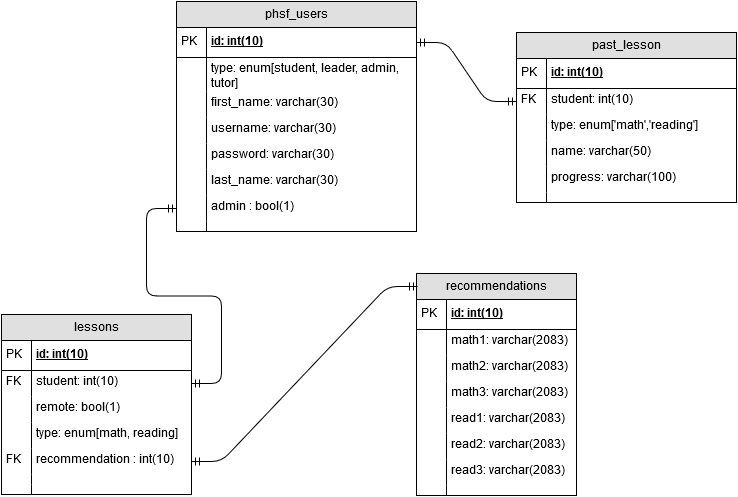

The diagram above was exported from draw.io. Its source (the exported page's mxGraphModel, read from the mxfile embedded in the PNG):
<mxGraphModel dx="1114" dy="592" grid="1" gridSize="10" guides="1" tooltips="1" connect="1" arrows="1" fold="1" page="1" pageScale="1" pageWidth="826" pageHeight="1169" background="#ffffff" math="0" shadow="0">
  <root>
    <mxCell id="0" />
    <mxCell id="1" parent="0" />
    <mxCell id="6ea92c7d87d22b4c-1" value="phsf_users" style="swimlane;html=1;fontStyle=0;childLayout=stackLayout;horizontal=1;startSize=26;fillColor=#e0e0e0;horizontalStack=0;resizeParent=1;resizeLast=0;collapsible=1;marginBottom=0;swimlaneFillColor=#ffffff;" vertex="1" parent="1">
      <mxGeometry x="230" y="49" width="240" height="230" as="geometry" />
    </mxCell>
    <mxCell id="6ea92c7d87d22b4c-2" value="id: int(10)" style="shape=partialRectangle;top=0;left=0;right=0;bottom=1;html=1;align=left;verticalAlign=middle;fillColor=none;spacingLeft=34;spacingRight=4;whiteSpace=wrap;overflow=hidden;rotatable=0;points=[[0,0.5],[1,0.5]];portConstraint=eastwest;dropTarget=0;fontStyle=5;" vertex="1" parent="6ea92c7d87d22b4c-1">
      <mxGeometry y="26" width="240" height="30" as="geometry" />
    </mxCell>
    <mxCell id="6ea92c7d87d22b4c-3" value="PK" style="shape=partialRectangle;top=0;left=0;bottom=0;html=1;fillColor=none;align=left;verticalAlign=middle;spacingLeft=4;spacingRight=4;whiteSpace=wrap;overflow=hidden;rotatable=0;points=[];portConstraint=eastwest;part=1;" vertex="1" connectable="0" parent="6ea92c7d87d22b4c-2">
      <mxGeometry width="30" height="30" as="geometry" />
    </mxCell>
    <mxCell id="6ea92c7d87d22b4c-4" value="type: enum[student, leader, admin, tutor]&lt;br&gt;" style="shape=partialRectangle;top=0;left=0;right=0;bottom=0;html=1;align=left;verticalAlign=top;fillColor=none;spacingLeft=34;spacingRight=4;whiteSpace=wrap;overflow=hidden;rotatable=0;points=[[0,0.5],[1,0.5]];portConstraint=eastwest;dropTarget=0;" vertex="1" parent="6ea92c7d87d22b4c-1">
      <mxGeometry y="56" width="240" height="34" as="geometry" />
    </mxCell>
    <mxCell id="6ea92c7d87d22b4c-5" value="" style="shape=partialRectangle;top=0;left=0;bottom=0;html=1;fillColor=none;align=left;verticalAlign=top;spacingLeft=4;spacingRight=4;whiteSpace=wrap;overflow=hidden;rotatable=0;points=[];portConstraint=eastwest;part=1;" vertex="1" connectable="0" parent="6ea92c7d87d22b4c-4">
      <mxGeometry width="30" height="34" as="geometry" />
    </mxCell>
    <mxCell id="6ea92c7d87d22b4c-6" value="first_name: varchar(30)&lt;br&gt;" style="shape=partialRectangle;top=0;left=0;right=0;bottom=0;html=1;align=left;verticalAlign=top;fillColor=none;spacingLeft=34;spacingRight=4;whiteSpace=wrap;overflow=hidden;rotatable=0;points=[[0,0.5],[1,0.5]];portConstraint=eastwest;dropTarget=0;" vertex="1" parent="6ea92c7d87d22b4c-1">
      <mxGeometry y="90" width="240" height="26" as="geometry" />
    </mxCell>
    <mxCell id="6ea92c7d87d22b4c-7" value="" style="shape=partialRectangle;top=0;left=0;bottom=0;html=1;fillColor=none;align=left;verticalAlign=top;spacingLeft=4;spacingRight=4;whiteSpace=wrap;overflow=hidden;rotatable=0;points=[];portConstraint=eastwest;part=1;" vertex="1" connectable="0" parent="6ea92c7d87d22b4c-6">
      <mxGeometry width="30" height="26" as="geometry" />
    </mxCell>
    <mxCell id="6ea92c7d87d22b4c-14" value="username: varchar(30)&lt;br&gt;" style="shape=partialRectangle;top=0;left=0;right=0;bottom=0;html=1;align=left;verticalAlign=top;fillColor=none;spacingLeft=34;spacingRight=4;whiteSpace=wrap;overflow=hidden;rotatable=0;points=[[0,0.5],[1,0.5]];portConstraint=eastwest;dropTarget=0;" vertex="1" parent="6ea92c7d87d22b4c-1">
      <mxGeometry y="116" width="240" height="26" as="geometry" />
    </mxCell>
    <mxCell id="6ea92c7d87d22b4c-15" value="" style="shape=partialRectangle;top=0;left=0;bottom=0;html=1;fillColor=none;align=left;verticalAlign=top;spacingLeft=4;spacingRight=4;whiteSpace=wrap;overflow=hidden;rotatable=0;points=[];portConstraint=eastwest;part=1;" vertex="1" connectable="0" parent="6ea92c7d87d22b4c-14">
      <mxGeometry width="30" height="26" as="geometry" />
    </mxCell>
    <mxCell id="6ea92c7d87d22b4c-16" value="password: varchar(30)&lt;br&gt;&lt;br&gt;" style="shape=partialRectangle;top=0;left=0;right=0;bottom=0;html=1;align=left;verticalAlign=top;fillColor=none;spacingLeft=34;spacingRight=4;whiteSpace=wrap;overflow=hidden;rotatable=0;points=[[0,0.5],[1,0.5]];portConstraint=eastwest;dropTarget=0;" vertex="1" parent="6ea92c7d87d22b4c-1">
      <mxGeometry y="142" width="240" height="26" as="geometry" />
    </mxCell>
    <mxCell id="6ea92c7d87d22b4c-17" value="" style="shape=partialRectangle;top=0;left=0;bottom=0;html=1;fillColor=none;align=left;verticalAlign=top;spacingLeft=4;spacingRight=4;whiteSpace=wrap;overflow=hidden;rotatable=0;points=[];portConstraint=eastwest;part=1;" vertex="1" connectable="0" parent="6ea92c7d87d22b4c-16">
      <mxGeometry width="30" height="26" as="geometry" />
    </mxCell>
    <mxCell id="153eda2d6b47223-19" value="last_name: varchar(30)&lt;br&gt;" style="shape=partialRectangle;top=0;left=0;right=0;bottom=0;html=1;align=left;verticalAlign=top;fillColor=none;spacingLeft=34;spacingRight=4;whiteSpace=wrap;overflow=hidden;rotatable=0;points=[[0,0.5],[1,0.5]];portConstraint=eastwest;dropTarget=0;" vertex="1" parent="6ea92c7d87d22b4c-1">
      <mxGeometry y="168" width="240" height="26" as="geometry" />
    </mxCell>
    <mxCell id="153eda2d6b47223-20" value="" style="shape=partialRectangle;top=0;left=0;bottom=0;html=1;fillColor=none;align=left;verticalAlign=top;spacingLeft=4;spacingRight=4;whiteSpace=wrap;overflow=hidden;rotatable=0;points=[];portConstraint=eastwest;part=1;" vertex="1" connectable="0" parent="153eda2d6b47223-19">
      <mxGeometry width="30" height="26" as="geometry" />
    </mxCell>
    <mxCell id="6ea92c7d87d22b4c-8" value="admin : bool(1)&lt;br&gt;" style="shape=partialRectangle;top=0;left=0;right=0;bottom=0;html=1;align=left;verticalAlign=top;fillColor=none;spacingLeft=34;spacingRight=4;whiteSpace=wrap;overflow=hidden;rotatable=0;points=[[0,0.5],[1,0.5]];portConstraint=eastwest;dropTarget=0;" vertex="1" parent="6ea92c7d87d22b4c-1">
      <mxGeometry y="194" width="240" height="26" as="geometry" />
    </mxCell>
    <mxCell id="6ea92c7d87d22b4c-9" value="" style="shape=partialRectangle;top=0;left=0;bottom=0;html=1;fillColor=none;align=left;verticalAlign=top;spacingLeft=4;spacingRight=4;whiteSpace=wrap;overflow=hidden;rotatable=0;points=[];portConstraint=eastwest;part=1;" vertex="1" connectable="0" parent="6ea92c7d87d22b4c-8">
      <mxGeometry width="30" height="26" as="geometry" />
    </mxCell>
    <mxCell id="6ea92c7d87d22b4c-10" value="" style="shape=partialRectangle;top=0;left=0;right=0;bottom=0;html=1;align=left;verticalAlign=top;fillColor=none;spacingLeft=34;spacingRight=4;whiteSpace=wrap;overflow=hidden;rotatable=0;points=[[0,0.5],[1,0.5]];portConstraint=eastwest;dropTarget=0;" vertex="1" parent="6ea92c7d87d22b4c-1">
      <mxGeometry y="220" width="240" height="10" as="geometry" />
    </mxCell>
    <mxCell id="6ea92c7d87d22b4c-11" value="" style="shape=partialRectangle;top=0;left=0;bottom=0;html=1;fillColor=none;align=left;verticalAlign=top;spacingLeft=4;spacingRight=4;whiteSpace=wrap;overflow=hidden;rotatable=0;points=[];portConstraint=eastwest;part=1;" vertex="1" connectable="0" parent="6ea92c7d87d22b4c-10">
      <mxGeometry width="30" height="10" as="geometry" />
    </mxCell>
    <mxCell id="6ea92c7d87d22b4c-20" value="past_lesson" style="swimlane;html=1;fontStyle=0;childLayout=stackLayout;horizontal=1;startSize=26;fillColor=#e0e0e0;horizontalStack=0;resizeParent=1;resizeLast=0;collapsible=1;marginBottom=0;swimlaneFillColor=#ffffff;" vertex="1" parent="1">
      <mxGeometry x="570" y="80" width="220" height="170" as="geometry" />
    </mxCell>
    <mxCell id="6ea92c7d87d22b4c-21" value="id: int(10)&lt;br&gt;" style="shape=partialRectangle;top=0;left=0;right=0;bottom=1;html=1;align=left;verticalAlign=middle;fillColor=none;spacingLeft=34;spacingRight=4;whiteSpace=wrap;overflow=hidden;rotatable=0;points=[[0,0.5],[1,0.5]];portConstraint=eastwest;dropTarget=0;fontStyle=5;" vertex="1" parent="6ea92c7d87d22b4c-20">
      <mxGeometry y="26" width="220" height="30" as="geometry" />
    </mxCell>
    <mxCell id="6ea92c7d87d22b4c-22" value="PK" style="shape=partialRectangle;top=0;left=0;bottom=0;html=1;fillColor=none;align=left;verticalAlign=middle;spacingLeft=4;spacingRight=4;whiteSpace=wrap;overflow=hidden;rotatable=0;points=[];portConstraint=eastwest;part=1;" vertex="1" connectable="0" parent="6ea92c7d87d22b4c-21">
      <mxGeometry width="30" height="30" as="geometry" />
    </mxCell>
    <mxCell id="6ea92c7d87d22b4c-23" value="student: int(10)&lt;br&gt;" style="shape=partialRectangle;top=0;left=0;right=0;bottom=0;html=1;align=left;verticalAlign=top;fillColor=none;spacingLeft=34;spacingRight=4;whiteSpace=wrap;overflow=hidden;rotatable=0;points=[[0,0.5],[1,0.5]];portConstraint=eastwest;dropTarget=0;" vertex="1" parent="6ea92c7d87d22b4c-20">
      <mxGeometry y="56" width="220" height="26" as="geometry" />
    </mxCell>
    <mxCell id="6ea92c7d87d22b4c-24" value="FK" style="shape=partialRectangle;top=0;left=0;bottom=0;html=1;fillColor=none;align=left;verticalAlign=top;spacingLeft=4;spacingRight=4;whiteSpace=wrap;overflow=hidden;rotatable=0;points=[];portConstraint=eastwest;part=1;" vertex="1" connectable="0" parent="6ea92c7d87d22b4c-23">
      <mxGeometry width="30" height="26" as="geometry" />
    </mxCell>
    <mxCell id="6ea92c7d87d22b4c-25" value="type: enum['math','reading']&lt;br&gt;" style="shape=partialRectangle;top=0;left=0;right=0;bottom=0;html=1;align=left;verticalAlign=top;fillColor=none;spacingLeft=34;spacingRight=4;whiteSpace=wrap;overflow=hidden;rotatable=0;points=[[0,0.5],[1,0.5]];portConstraint=eastwest;dropTarget=0;" vertex="1" parent="6ea92c7d87d22b4c-20">
      <mxGeometry y="82" width="220" height="26" as="geometry" />
    </mxCell>
    <mxCell id="6ea92c7d87d22b4c-26" value="" style="shape=partialRectangle;top=0;left=0;bottom=0;html=1;fillColor=none;align=left;verticalAlign=top;spacingLeft=4;spacingRight=4;whiteSpace=wrap;overflow=hidden;rotatable=0;points=[];portConstraint=eastwest;part=1;" vertex="1" connectable="0" parent="6ea92c7d87d22b4c-25">
      <mxGeometry width="30" height="26" as="geometry" />
    </mxCell>
    <mxCell id="6ea92c7d87d22b4c-27" value="name: varchar(50)" style="shape=partialRectangle;top=0;left=0;right=0;bottom=0;html=1;align=left;verticalAlign=top;fillColor=none;spacingLeft=34;spacingRight=4;whiteSpace=wrap;overflow=hidden;rotatable=0;points=[[0,0.5],[1,0.5]];portConstraint=eastwest;dropTarget=0;" vertex="1" parent="6ea92c7d87d22b4c-20">
      <mxGeometry y="108" width="220" height="26" as="geometry" />
    </mxCell>
    <mxCell id="6ea92c7d87d22b4c-28" value="" style="shape=partialRectangle;top=0;left=0;bottom=0;html=1;fillColor=none;align=left;verticalAlign=top;spacingLeft=4;spacingRight=4;whiteSpace=wrap;overflow=hidden;rotatable=0;points=[];portConstraint=eastwest;part=1;" vertex="1" connectable="0" parent="6ea92c7d87d22b4c-27">
      <mxGeometry width="30" height="26" as="geometry" />
    </mxCell>
    <mxCell id="6ea92c7d87d22b4c-31" value="progress: varchar(100)&lt;br&gt;" style="shape=partialRectangle;top=0;left=0;right=0;bottom=0;html=1;align=left;verticalAlign=top;fillColor=none;spacingLeft=34;spacingRight=4;whiteSpace=wrap;overflow=hidden;rotatable=0;points=[[0,0.5],[1,0.5]];portConstraint=eastwest;dropTarget=0;" vertex="1" parent="6ea92c7d87d22b4c-20">
      <mxGeometry y="134" width="220" height="26" as="geometry" />
    </mxCell>
    <mxCell id="6ea92c7d87d22b4c-32" value="" style="shape=partialRectangle;top=0;left=0;bottom=0;html=1;fillColor=none;align=left;verticalAlign=top;spacingLeft=4;spacingRight=4;whiteSpace=wrap;overflow=hidden;rotatable=0;points=[];portConstraint=eastwest;part=1;" vertex="1" connectable="0" parent="6ea92c7d87d22b4c-31">
      <mxGeometry width="30" height="26" as="geometry" />
    </mxCell>
    <mxCell id="6ea92c7d87d22b4c-29" value="" style="shape=partialRectangle;top=0;left=0;right=0;bottom=0;html=1;align=left;verticalAlign=top;fillColor=none;spacingLeft=34;spacingRight=4;whiteSpace=wrap;overflow=hidden;rotatable=0;points=[[0,0.5],[1,0.5]];portConstraint=eastwest;dropTarget=0;" vertex="1" parent="6ea92c7d87d22b4c-20">
      <mxGeometry y="160" width="220" height="10" as="geometry" />
    </mxCell>
    <mxCell id="6ea92c7d87d22b4c-30" value="" style="shape=partialRectangle;top=0;left=0;bottom=0;html=1;fillColor=none;align=left;verticalAlign=top;spacingLeft=4;spacingRight=4;whiteSpace=wrap;overflow=hidden;rotatable=0;points=[];portConstraint=eastwest;part=1;" vertex="1" connectable="0" parent="6ea92c7d87d22b4c-29">
      <mxGeometry width="30" height="10" as="geometry" />
    </mxCell>
    <mxCell id="6ea92c7d87d22b4c-49" value="lessons" style="swimlane;html=1;fontStyle=0;childLayout=stackLayout;horizontal=1;startSize=26;fillColor=#e0e0e0;horizontalStack=0;resizeParent=1;resizeLast=0;collapsible=1;marginBottom=0;swimlaneFillColor=#ffffff;" vertex="1" parent="1">
      <mxGeometry x="55" y="362" width="190" height="180" as="geometry" />
    </mxCell>
    <mxCell id="6ea92c7d87d22b4c-50" value="id: int(10)&lt;br&gt;" style="shape=partialRectangle;top=0;left=0;right=0;bottom=1;html=1;align=left;verticalAlign=middle;fillColor=none;spacingLeft=34;spacingRight=4;whiteSpace=wrap;overflow=hidden;rotatable=0;points=[[0,0.5],[1,0.5]];portConstraint=eastwest;dropTarget=0;fontStyle=5;" vertex="1" parent="6ea92c7d87d22b4c-49">
      <mxGeometry y="26" width="190" height="30" as="geometry" />
    </mxCell>
    <mxCell id="6ea92c7d87d22b4c-51" value="PK" style="shape=partialRectangle;top=0;left=0;bottom=0;html=1;fillColor=none;align=left;verticalAlign=middle;spacingLeft=4;spacingRight=4;whiteSpace=wrap;overflow=hidden;rotatable=0;points=[];portConstraint=eastwest;part=1;" vertex="1" connectable="0" parent="6ea92c7d87d22b4c-50">
      <mxGeometry width="30" height="30" as="geometry" />
    </mxCell>
    <mxCell id="153eda2d6b47223-26" value="student: int(10)&lt;br&gt;" style="shape=partialRectangle;top=0;left=0;right=0;bottom=0;html=1;align=left;verticalAlign=top;fillColor=none;spacingLeft=34;spacingRight=4;whiteSpace=wrap;overflow=hidden;rotatable=0;points=[[0,0.5],[1,0.5]];portConstraint=eastwest;dropTarget=0;" vertex="1" parent="6ea92c7d87d22b4c-49">
      <mxGeometry y="56" width="190" height="26" as="geometry" />
    </mxCell>
    <mxCell id="153eda2d6b47223-27" value="FK" style="shape=partialRectangle;top=0;left=0;bottom=0;html=1;fillColor=none;align=left;verticalAlign=top;spacingLeft=4;spacingRight=4;whiteSpace=wrap;overflow=hidden;rotatable=0;points=[];portConstraint=eastwest;part=1;" vertex="1" connectable="0" parent="153eda2d6b47223-26">
      <mxGeometry width="30" height="26" as="geometry" />
    </mxCell>
    <mxCell id="6ea92c7d87d22b4c-52" value="remote: bool(1)&lt;br&gt;" style="shape=partialRectangle;top=0;left=0;right=0;bottom=0;html=1;align=left;verticalAlign=top;fillColor=none;spacingLeft=34;spacingRight=4;whiteSpace=wrap;overflow=hidden;rotatable=0;points=[[0,0.5],[1,0.5]];portConstraint=eastwest;dropTarget=0;" vertex="1" parent="6ea92c7d87d22b4c-49">
      <mxGeometry y="82" width="190" height="26" as="geometry" />
    </mxCell>
    <mxCell id="6ea92c7d87d22b4c-53" value="" style="shape=partialRectangle;top=0;left=0;bottom=0;html=1;fillColor=none;align=left;verticalAlign=top;spacingLeft=4;spacingRight=4;whiteSpace=wrap;overflow=hidden;rotatable=0;points=[];portConstraint=eastwest;part=1;" vertex="1" connectable="0" parent="6ea92c7d87d22b4c-52">
      <mxGeometry width="30" height="26" as="geometry" />
    </mxCell>
    <mxCell id="6ea92c7d87d22b4c-54" value="type: enum[math, reading]&lt;br&gt;" style="shape=partialRectangle;top=0;left=0;right=0;bottom=0;html=1;align=left;verticalAlign=top;fillColor=none;spacingLeft=34;spacingRight=4;whiteSpace=wrap;overflow=hidden;rotatable=0;points=[[0,0.5],[1,0.5]];portConstraint=eastwest;dropTarget=0;" vertex="1" parent="6ea92c7d87d22b4c-49">
      <mxGeometry y="108" width="190" height="26" as="geometry" />
    </mxCell>
    <mxCell id="6ea92c7d87d22b4c-55" value="" style="shape=partialRectangle;top=0;left=0;bottom=0;html=1;fillColor=none;align=left;verticalAlign=top;spacingLeft=4;spacingRight=4;whiteSpace=wrap;overflow=hidden;rotatable=0;points=[];portConstraint=eastwest;part=1;" vertex="1" connectable="0" parent="6ea92c7d87d22b4c-54">
      <mxGeometry width="30" height="26" as="geometry" />
    </mxCell>
    <mxCell id="6ea92c7d87d22b4c-56" value="recommendation : int(10)&lt;br&gt;" style="shape=partialRectangle;top=0;left=0;right=0;bottom=0;html=1;align=left;verticalAlign=top;fillColor=none;spacingLeft=34;spacingRight=4;whiteSpace=wrap;overflow=hidden;rotatable=0;points=[[0,0.5],[1,0.5]];portConstraint=eastwest;dropTarget=0;" vertex="1" parent="6ea92c7d87d22b4c-49">
      <mxGeometry y="134" width="190" height="26" as="geometry" />
    </mxCell>
    <mxCell id="6ea92c7d87d22b4c-57" value="FK" style="shape=partialRectangle;top=0;left=0;bottom=0;html=1;fillColor=none;align=left;verticalAlign=top;spacingLeft=4;spacingRight=4;whiteSpace=wrap;overflow=hidden;rotatable=0;points=[];portConstraint=eastwest;part=1;" vertex="1" connectable="0" parent="6ea92c7d87d22b4c-56">
      <mxGeometry width="30" height="26" as="geometry" />
    </mxCell>
    <mxCell id="153eda2d6b47223-21" value="" style="shape=partialRectangle;top=0;left=0;right=0;bottom=0;html=1;align=left;verticalAlign=top;fillColor=none;spacingLeft=34;spacingRight=4;whiteSpace=wrap;overflow=hidden;rotatable=0;points=[[0,0.5],[1,0.5]];portConstraint=eastwest;dropTarget=0;" vertex="1" parent="6ea92c7d87d22b4c-49">
      <mxGeometry y="160" width="190" height="10" as="geometry" />
    </mxCell>
    <mxCell id="153eda2d6b47223-22" value="" style="shape=partialRectangle;top=0;left=0;bottom=0;html=1;fillColor=none;align=left;verticalAlign=top;spacingLeft=4;spacingRight=4;whiteSpace=wrap;overflow=hidden;rotatable=0;points=[];portConstraint=eastwest;part=1;" vertex="1" connectable="0" parent="153eda2d6b47223-21">
      <mxGeometry width="30" height="10" as="geometry" />
    </mxCell>
    <mxCell id="6ea92c7d87d22b4c-58" value="" style="shape=partialRectangle;top=0;left=0;right=0;bottom=0;html=1;align=left;verticalAlign=top;fillColor=none;spacingLeft=34;spacingRight=4;whiteSpace=wrap;overflow=hidden;rotatable=0;points=[[0,0.5],[1,0.5]];portConstraint=eastwest;dropTarget=0;" vertex="1" parent="6ea92c7d87d22b4c-49">
      <mxGeometry y="170" width="190" height="10" as="geometry" />
    </mxCell>
    <mxCell id="6ea92c7d87d22b4c-59" value="" style="shape=partialRectangle;top=0;left=0;bottom=0;html=1;fillColor=none;align=left;verticalAlign=top;spacingLeft=4;spacingRight=4;whiteSpace=wrap;overflow=hidden;rotatable=0;points=[];portConstraint=eastwest;part=1;" vertex="1" connectable="0" parent="6ea92c7d87d22b4c-58">
      <mxGeometry width="30" height="10" as="geometry" />
    </mxCell>
    <mxCell id="153eda2d6b47223-43" value="recommendations" style="swimlane;html=1;fontStyle=0;childLayout=stackLayout;horizontal=1;startSize=26;fillColor=#e0e0e0;horizontalStack=0;resizeParent=1;resizeLast=0;collapsible=1;marginBottom=0;swimlaneFillColor=#ffffff;align=center;" vertex="1" parent="1">
      <mxGeometry x="470" y="321" width="160" height="222" as="geometry" />
    </mxCell>
    <mxCell id="153eda2d6b47223-44" value="id: int(10)&lt;br&gt;" style="shape=partialRectangle;top=0;left=0;right=0;bottom=1;html=1;align=left;verticalAlign=middle;fillColor=none;spacingLeft=34;spacingRight=4;whiteSpace=wrap;overflow=hidden;rotatable=0;points=[[0,0.5],[1,0.5]];portConstraint=eastwest;dropTarget=0;fontStyle=5;" vertex="1" parent="153eda2d6b47223-43">
      <mxGeometry y="26" width="160" height="30" as="geometry" />
    </mxCell>
    <mxCell id="153eda2d6b47223-45" value="PK" style="shape=partialRectangle;top=0;left=0;bottom=0;html=1;fillColor=none;align=left;verticalAlign=middle;spacingLeft=4;spacingRight=4;whiteSpace=wrap;overflow=hidden;rotatable=0;points=[];portConstraint=eastwest;part=1;" vertex="1" connectable="0" parent="153eda2d6b47223-44">
      <mxGeometry width="30" height="30" as="geometry" />
    </mxCell>
    <mxCell id="153eda2d6b47223-46" value="math1: varchar(2083)&lt;br&gt;" style="shape=partialRectangle;top=0;left=0;right=0;bottom=0;html=1;align=left;verticalAlign=top;fillColor=none;spacingLeft=34;spacingRight=4;whiteSpace=wrap;overflow=hidden;rotatable=0;points=[[0,0.5],[1,0.5]];portConstraint=eastwest;dropTarget=0;" vertex="1" parent="153eda2d6b47223-43">
      <mxGeometry y="56" width="160" height="26" as="geometry" />
    </mxCell>
    <mxCell id="153eda2d6b47223-47" value="" style="shape=partialRectangle;top=0;left=0;bottom=0;html=1;fillColor=none;align=left;verticalAlign=top;spacingLeft=4;spacingRight=4;whiteSpace=wrap;overflow=hidden;rotatable=0;points=[];portConstraint=eastwest;part=1;" vertex="1" connectable="0" parent="153eda2d6b47223-46">
      <mxGeometry width="30" height="26" as="geometry" />
    </mxCell>
    <mxCell id="153eda2d6b47223-48" value="math2: varchar(2083)&lt;br&gt;" style="shape=partialRectangle;top=0;left=0;right=0;bottom=0;html=1;align=left;verticalAlign=top;fillColor=none;spacingLeft=34;spacingRight=4;whiteSpace=wrap;overflow=hidden;rotatable=0;points=[[0,0.5],[1,0.5]];portConstraint=eastwest;dropTarget=0;" vertex="1" parent="153eda2d6b47223-43">
      <mxGeometry y="82" width="160" height="26" as="geometry" />
    </mxCell>
    <mxCell id="153eda2d6b47223-49" value="" style="shape=partialRectangle;top=0;left=0;bottom=0;html=1;fillColor=none;align=left;verticalAlign=top;spacingLeft=4;spacingRight=4;whiteSpace=wrap;overflow=hidden;rotatable=0;points=[];portConstraint=eastwest;part=1;" vertex="1" connectable="0" parent="153eda2d6b47223-48">
      <mxGeometry width="30" height="26" as="geometry" />
    </mxCell>
    <mxCell id="153eda2d6b47223-54" value="math3: varchar(2083)&lt;br&gt;" style="shape=partialRectangle;top=0;left=0;right=0;bottom=0;html=1;align=left;verticalAlign=top;fillColor=none;spacingLeft=34;spacingRight=4;whiteSpace=wrap;overflow=hidden;rotatable=0;points=[[0,0.5],[1,0.5]];portConstraint=eastwest;dropTarget=0;" vertex="1" parent="153eda2d6b47223-43">
      <mxGeometry y="108" width="160" height="26" as="geometry" />
    </mxCell>
    <mxCell id="153eda2d6b47223-55" value="" style="shape=partialRectangle;top=0;left=0;bottom=0;html=1;fillColor=none;align=left;verticalAlign=top;spacingLeft=4;spacingRight=4;whiteSpace=wrap;overflow=hidden;rotatable=0;points=[];portConstraint=eastwest;part=1;" vertex="1" connectable="0" parent="153eda2d6b47223-54">
      <mxGeometry width="30" height="26" as="geometry" />
    </mxCell>
    <mxCell id="153eda2d6b47223-56" value="read1: varchar(2083)&lt;br&gt;" style="shape=partialRectangle;top=0;left=0;right=0;bottom=0;html=1;align=left;verticalAlign=top;fillColor=none;spacingLeft=34;spacingRight=4;whiteSpace=wrap;overflow=hidden;rotatable=0;points=[[0,0.5],[1,0.5]];portConstraint=eastwest;dropTarget=0;" vertex="1" parent="153eda2d6b47223-43">
      <mxGeometry y="134" width="160" height="26" as="geometry" />
    </mxCell>
    <mxCell id="153eda2d6b47223-57" value="" style="shape=partialRectangle;top=0;left=0;bottom=0;html=1;fillColor=none;align=left;verticalAlign=top;spacingLeft=4;spacingRight=4;whiteSpace=wrap;overflow=hidden;rotatable=0;points=[];portConstraint=eastwest;part=1;" vertex="1" connectable="0" parent="153eda2d6b47223-56">
      <mxGeometry width="30" height="26" as="geometry" />
    </mxCell>
    <mxCell id="153eda2d6b47223-58" value="read2: varchar(2083)&lt;br&gt;" style="shape=partialRectangle;top=0;left=0;right=0;bottom=0;html=1;align=left;verticalAlign=top;fillColor=none;spacingLeft=34;spacingRight=4;whiteSpace=wrap;overflow=hidden;rotatable=0;points=[[0,0.5],[1,0.5]];portConstraint=eastwest;dropTarget=0;" vertex="1" parent="153eda2d6b47223-43">
      <mxGeometry y="160" width="160" height="26" as="geometry" />
    </mxCell>
    <mxCell id="153eda2d6b47223-59" value="" style="shape=partialRectangle;top=0;left=0;bottom=0;html=1;fillColor=none;align=left;verticalAlign=top;spacingLeft=4;spacingRight=4;whiteSpace=wrap;overflow=hidden;rotatable=0;points=[];portConstraint=eastwest;part=1;" vertex="1" connectable="0" parent="153eda2d6b47223-58">
      <mxGeometry width="30" height="26" as="geometry" />
    </mxCell>
    <mxCell id="153eda2d6b47223-50" value="read3: varchar(2083)&lt;br&gt;" style="shape=partialRectangle;top=0;left=0;right=0;bottom=0;html=1;align=left;verticalAlign=top;fillColor=none;spacingLeft=34;spacingRight=4;whiteSpace=wrap;overflow=hidden;rotatable=0;points=[[0,0.5],[1,0.5]];portConstraint=eastwest;dropTarget=0;" vertex="1" parent="153eda2d6b47223-43">
      <mxGeometry y="186" width="160" height="26" as="geometry" />
    </mxCell>
    <mxCell id="153eda2d6b47223-51" value="" style="shape=partialRectangle;top=0;left=0;bottom=0;html=1;fillColor=none;align=left;verticalAlign=top;spacingLeft=4;spacingRight=4;whiteSpace=wrap;overflow=hidden;rotatable=0;points=[];portConstraint=eastwest;part=1;" vertex="1" connectable="0" parent="153eda2d6b47223-50">
      <mxGeometry width="30" height="26" as="geometry" />
    </mxCell>
    <mxCell id="153eda2d6b47223-52" value="" style="shape=partialRectangle;top=0;left=0;right=0;bottom=0;html=1;align=left;verticalAlign=top;fillColor=none;spacingLeft=34;spacingRight=4;whiteSpace=wrap;overflow=hidden;rotatable=0;points=[[0,0.5],[1,0.5]];portConstraint=eastwest;dropTarget=0;" vertex="1" parent="153eda2d6b47223-43">
      <mxGeometry y="212" width="160" height="10" as="geometry" />
    </mxCell>
    <mxCell id="153eda2d6b47223-53" value="" style="shape=partialRectangle;top=0;left=0;bottom=0;html=1;fillColor=none;align=left;verticalAlign=top;spacingLeft=4;spacingRight=4;whiteSpace=wrap;overflow=hidden;rotatable=0;points=[];portConstraint=eastwest;part=1;" vertex="1" connectable="0" parent="153eda2d6b47223-52">
      <mxGeometry width="30" height="10" as="geometry" />
    </mxCell>
    <mxCell id="153eda2d6b47223-60" value="" style="edgeStyle=entityRelationEdgeStyle;html=1;endArrow=ERmandOne;startArrow=ERmandOne;entryX=0;entryY=0.5;" edge="1" parent="1" source="6ea92c7d87d22b4c-2" target="6ea92c7d87d22b4c-23">
      <mxGeometry width="100" height="100" relative="1" as="geometry">
        <mxPoint x="10" y="110" as="sourcePoint" />
        <mxPoint x="110" y="10" as="targetPoint" />
      </mxGeometry>
    </mxCell>
    <mxCell id="153eda2d6b47223-61" value="" style="edgeStyle=entityRelationEdgeStyle;html=1;endArrow=ERmandOne;startArrow=ERmandOne;entryX=0;entryY=0.5;exitX=1;exitY=0.5;" edge="1" parent="1" source="153eda2d6b47223-26" target="6ea92c7d87d22b4c-8">
      <mxGeometry width="100" height="100" relative="1" as="geometry">
        <mxPoint x="10" y="370" as="sourcePoint" />
        <mxPoint x="110" y="10" as="targetPoint" />
      </mxGeometry>
    </mxCell>
    <mxCell id="153eda2d6b47223-62" value="" style="edgeStyle=entityRelationEdgeStyle;html=1;endArrow=ERmandOne;startArrow=ERmandOne;entryX=0.006;entryY=0.059;entryPerimeter=0;" edge="1" parent="1" source="6ea92c7d87d22b4c-56" target="153eda2d6b47223-43">
      <mxGeometry width="100" height="100" relative="1" as="geometry">
        <mxPoint x="410" y="510" as="sourcePoint" />
        <mxPoint x="510" y="410" as="targetPoint" />
      </mxGeometry>
    </mxCell>
  </root>
</mxGraphModel>